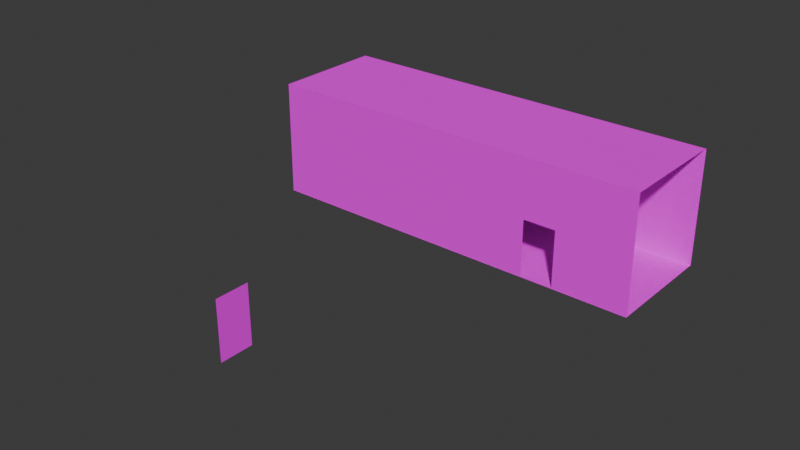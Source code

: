 # Source: Hostel_Hallway_model.blend  (saved by Blender 4.3.34; exported with 4.5.12 LTS)
import bpy
from mathutils import Matrix  # noqa: F401  (used for matrix-valued properties, if any)

bpy.ops.wm.read_factory_settings(use_empty=True)
scene = bpy.context.scene
scene.name = 'Scene'

# ---- collections
col_collection = bpy.data.collections.new('Collection'); scene.collection.children.link(col_collection)
col_boolean_cutters = bpy.data.collections.new('boolean_cutters'); scene.collection.children.link(col_boolean_cutters)
col_boolean_cutters.hide_render = True

# ---- images (referenced by path relative to the original .blend; pixels are not part of the script)
import os
ASSET_DIR = os.environ.get("B2B_ASSET_DIR", "")  # directory of the original .blend (textures are referenced by path, not embedded)
HERE = os.path.dirname(os.path.abspath(__file__))  # packed textures are extracted next to this script under _unpacked/

def load_image(name, relpath, width, height, colorspace="sRGB"):
    """Load a texture the original file referenced (path relative to the .blend, or extracted next to this script)."""
    p = next((c for c in (os.path.join(HERE, relpath), os.path.join(ASSET_DIR, relpath)) if relpath and os.path.exists(c)), "")
    if p:
        img = bpy.data.images.load(p, check_existing=True)
        img.name = name
    else:  # same state as the original file: an image datablock whose file is absent (Cycles renders it pink)
        img = bpy.data.images.new(name, width, height)
        img.source = "FILE"
        img.filepath = "//" + (relpath or name)
    img.colorspace_settings.name = colorspace
    return img
img_hi_png = load_image('hi.png', 'hi.png', 1024, 1024, 'sRGB')
img_door_texture_png = load_image('door_texture.png', 'door_texture.png', 1024, 1024, 'sRGB')
img_walllamp_png_001 = load_image('WallLamp.png.001', 'WallLamp.png', 1024, 1024, 'sRGB')
img_shutter_texture_png = load_image('shutter_texture.png', 'shutter_texture.png', 1024, 1024, 'sRGB')

# ---- materials (node trees are filled in below, after node groups)
mat_material_002 = bpy.data.materials.new('Material.002')
mat_material_003 = bpy.data.materials.new('Material.003')
mat_material_004 = bpy.data.materials.new('Material.004')
mat_material_004.roughness = 0.5
mat_material_005 = bpy.data.materials.new('Material.005')

# ---- material node trees
mat_material_002.use_nodes = True; mat_material_002.node_tree.nodes.clear()
_N = mat_material_002.node_tree.nodes; _L = mat_material_002.node_tree.links
n0 = _N.new('ShaderNodeBsdfPrincipled'); n0.name = 'Principled BSDF'; n0.location = (10, 300)
n0.inputs[2].default_value = 1.0
n0.inputs[3].default_value = 1.0
n0.inputs[13].default_value = 0.0
n1 = _N.new('ShaderNodeOutputMaterial'); n1.name = 'Material Output'; n1.location = (300, 300)
n2 = _N.new('ShaderNodeTexImage'); n2.name = 'Image Texture'; n2.location = (-280, 275)
n2.image = img_hi_png
n2.interpolation = 'Closest'
_L.new(n0.outputs[0], n1.inputs[0])
_L.new(n2.outputs[0], n0.inputs[0])
n1.is_active_output = True
mat_material_003.use_nodes = True; mat_material_003.node_tree.nodes.clear()
_N = mat_material_003.node_tree.nodes; _L = mat_material_003.node_tree.links
n0 = _N.new('ShaderNodeBsdfPrincipled'); n0.name = 'Principled BSDF'; n0.location = (10, 300)
n0.inputs[2].default_value = 1.0
n0.inputs[3].default_value = 1.0
n0.inputs[13].default_value = 0.287
n1 = _N.new('ShaderNodeOutputMaterial'); n1.name = 'Material Output'; n1.location = (300, 300)
n2 = _N.new('ShaderNodeTexImage'); n2.name = 'Image Texture'; n2.location = (-280, 275)
n2.image = img_door_texture_png
n2.interpolation = 'Closest'
_L.new(n0.outputs[0], n1.inputs[0])
_L.new(n2.outputs[0], n0.inputs[0])
n1.is_active_output = True
mat_material_004.use_nodes = True; mat_material_004.node_tree.nodes.clear()
_N = mat_material_004.node_tree.nodes; _L = mat_material_004.node_tree.links
n0 = _N.new('ShaderNodeBsdfPrincipled'); n0.name = 'Principled BSDF'; n0.location = (10, 300)
n0.inputs[2].default_value = 1.0
n0.inputs[3].default_value = 1.0
n0.inputs[27].default_value = (0.0, 0.0, 0.0, 1.0)
n0.inputs[28].default_value = 7.3
n1 = _N.new('ShaderNodeOutputMaterial'); n1.name = 'Material Output'; n1.location = (300, 300)
n2 = _N.new('ShaderNodeNormalMap'); n2.name = 'Normal Map'; n2.location = (-300, -300)
n2.label = 'Normal/Map'
n2.inputs[0].default_value = 0.0
n3 = _N.new('ShaderNodeTexImage'); n3.name = 'Image Texture'; n3.location = (-300, 600)
n3.image = img_walllamp_png_001
n3.interpolation = 'Closest'
_L.new(n0.outputs[0], n1.inputs[0])
_L.new(n2.outputs[0], n0.inputs[5])
_L.new(n3.outputs[0], n0.inputs[0])
n1.is_active_output = True
mat_material_005.use_nodes = True; mat_material_005.node_tree.nodes.clear()
_N = mat_material_005.node_tree.nodes; _L = mat_material_005.node_tree.links
n0 = _N.new('ShaderNodeBsdfPrincipled'); n0.name = 'Principled BSDF'; n0.location = (10, 300)
n1 = _N.new('ShaderNodeOutputMaterial'); n1.name = 'Material Output'; n1.location = (300, 300)
n2 = _N.new('ShaderNodeTexImage'); n2.name = 'Image Texture'; n2.location = (-280, 275)
n2.image = img_shutter_texture_png
n2.interpolation = 'Closest'
_L.new(n0.outputs[0], n1.inputs[0])
_L.new(n2.outputs[0], n0.inputs[0])
n1.is_active_output = True

# ---- world
world_world = bpy.data.worlds.new('World'); scene.world = world_world
world_world.use_nodes = True; world_world.node_tree.nodes.clear()
_N = world_world.node_tree.nodes; _L = world_world.node_tree.links
n0 = _N.new('ShaderNodeOutputWorld'); n0.name = 'World Output'; n0.location = (300, 300)
n1 = _N.new('ShaderNodeBackground'); n1.name = 'Background'; n1.location = (10, 300)
n1.inputs[0].default_value = (0.05088, 0.05088, 0.05088, 1.0)
_L.new(n1.outputs[0], n0.inputs[0])
n0.is_active_output = True
world_world.color = (0.05088, 0.05088, 0.05088)
world_world.sun_shadow_jitter_overblur = 0.0

# ---- meshes
me_cube_006 = bpy.data.meshes.new('Cube.006')
me_cube_006.from_pydata([(-3.055, -1.723, -5.355), (-3.055, -1.723, 5.355), (-3.055, 1.723, -5.355), (-3.055, 1.723, 5.355), (3.055, -1.723, -5.355), (3.055, -1.723, 5.355), (3.055, 1.723, -5.355), (3.055, 1.723, 5.355)], [], [(0, 1, 3, 2), (2, 3, 7, 6), (6, 7, 5, 4), (4, 5, 1, 0), (2, 6, 4, 0), (7, 3, 1, 5)])
_uv = me_cube_006.uv_layers.new(name='UVMap')
_uv.uv.foreach_set('vector', [1.742, 1.039, 1.992, 1.039, 1.992, 1.289, 1.742, 1.289, 1.742, 1.289, 1.992, 1.289, 1.992, 1.539, 1.742, 1.539, 1.742, 1.539, 1.992, 1.539, 1.992, 1.789, 1.742, 1.789, 1.742, 1.789, 1.992, 1.789, 1.992, 2.039, 1.742, 2.039, 1.492, 1.539, 1.742, 1.539, 1.742, 1.789, 1.492, 1.789, 1.992, 1.539, 2.242, 1.539, 2.242, 1.789, 1.992, 1.789])
me_cube_006.update()
me_plane_002 = bpy.data.meshes.new('Plane.002')
me_plane_002.from_pydata([(-36.99, -10.94, 0.0), (36.99, -10.94, 0.0), (-36.99, 10.94, 0.0), (36.99, 10.94, 0.0), (-13.52, -10.63, 0.0), (-13.52, 0.08518, -5.96e-08), (-19.63, 0.08518, -5.96e-08), (-19.63, -10.63, 0.0), (-37.11, -10.94, 21.87), (36.88, -10.94, 21.87), (-37.11, -10.94, -0.01863), (36.88, -10.94, -0.01863), (-36.99, -10.94, 21.85), (36.99, -10.94, 21.85), (-36.99, 10.94, 21.85), (36.99, 10.94, 21.85), (22.76, -10.79, 21.85), (22.76, -0.07954, 21.85), (16.65, -0.07954, 21.85), (16.65, -4.926, 21.85), (16.65, -10.79, 21.85), (-37.11, 10.94, 21.87), (36.88, 10.94, 21.87), (-37.11, 10.94, -0.01863), (36.88, 10.94, -0.01863)], [], [(0, 1, 3, 5, 4, 7), (7, 6, 5, 3, 2, 0), (8, 9, 11, 10), (12, 19, 20, 16, 13), (13, 16, 17, 18, 19, 12, 14, 15), (21, 23, 24, 22)])
_uv = me_plane_002.uv_layers.new(name='UVMap')
_uv.uv.foreach_set('vector', [0.1454, 0.411, 0.8292, 0.411, 0.8292, 0.6703, 0.3623, 0.5417, 0.3623, 0.4148, 0.3059, 0.4148, 0.3059, 0.4148, 0.3059, 0.5417, 0.3623, 0.5417, 0.8292, 0.6703, 0.1454, 0.6703, 0.1454, 0.411, 0.06103, 0.0501, 0.5522, 0.0501, 0.5522, 0.2819, 0.06103, 0.2819, 0.1474, 0.7185, 0.633, 0.7881, 0.633, 0.7187, 0.6883, 0.7202, 0.8171, 0.7185, 0.8171, 0.7185, 0.6883, 0.7202, 0.6883, 0.8442, 0.633, 0.8442, 0.633, 0.7881, 0.1474, 0.7185, 0.1474, 0.9719, 0.8171, 0.9719, 0.1445, 0.7153, 0.1445, 0.9759, 0.5996, 0.9759, 0.5996, 0.7153])
me_plane_002.materials.append(mat_material_002)
me_plane_002.use_paint_bone_selection = False
me_plane_002.use_paint_mask = True
me_plane_002.update()
me_cube_003 = bpy.data.meshes.new('Cube.003')
me_cube_003.from_pydata([(-3.055, -1.723, -5.355), (-3.055, -1.723, 5.355), (-3.055, 1.723, -5.355), (-3.055, 1.723, 5.355), (3.055, -1.723, -5.355), (3.055, -1.723, 5.355), (3.055, 1.723, -5.355), (3.055, 1.723, 5.355)], [], [(0, 1, 3, 2), (2, 3, 7, 6), (6, 7, 5, 4), (4, 5, 1, 0), (2, 6, 4, 0), (7, 3, 1, 5)])
_uv = me_cube_003.uv_layers.new(name='UVMap')
_uv.uv.foreach_set('vector', [1.752, 1.043, 2.002, 1.043, 2.002, 1.293, 1.752, 1.293, 1.752, 1.293, 2.002, 1.293, 2.002, 1.543, 1.752, 1.543, 1.752, 1.543, 2.002, 1.543, 2.002, 1.793, 1.752, 1.793, 1.752, 1.793, 2.002, 1.793, 2.002, 2.043, 1.752, 2.043, 1.502, 1.543, 1.752, 1.543, 1.752, 1.793, 1.502, 1.793, 2.002, 1.543, 2.252, 1.543, 2.252, 1.793, 2.002, 1.793])
me_cube_003.update()
me_plane = bpy.data.meshes.new('Plane')
me_plane.from_pydata([(-3.055, -5.355, 0.0), (3.055, -5.355, 0.0), (-3.055, 5.355, 0.0), (3.055, 5.355, 0.0)], [], [(0, 1, 3, 2)])
_uv = me_plane.uv_layers.new(name='UVMap')
_uv.uv.foreach_set('vector', [0.2439, 0.07382, 0.758, 0.07382, 0.758, 0.9184, 0.2439, 0.9184])
me_plane.materials.append(mat_material_003)
me_plane.update()
me_cube_002 = bpy.data.meshes.new('Cube.002')
me_cube_002.from_pydata([(0.9965, -0.1108, 0.9965), (0.9965, -0.1108, -0.9965), (0.9965, 0.1108, 0.9965), (0.9965, 0.1108, -0.9965), (-0.9965, -0.1108, 0.9965), (-0.9965, -0.1108, -0.9965), (-0.9965, 0.1108, 0.9965), (-0.9965, 0.1108, -0.9965), (0.7388, 0.1108, 1.393), (0.7388, -0.1108, 1.393), (0.7388, -0.1108, -1.393), (0.7388, 0.1108, -1.393), (-0.7388, 0.1108, 1.393), (-0.7388, 0.1108, -1.393), (-0.7388, -0.1108, 1.393), (-0.7388, -0.1108, -1.393), (0.2406, 0.1108, 1.634), (0.2406, -0.1108, 1.634), (0.2406, -0.1108, -1.634), (0.2406, 0.1108, -1.634), (-0.2406, 0.1108, 1.634), (-0.2406, 0.1108, -1.634), (-0.2406, -0.1108, 1.634), (-0.2406, -0.1108, -1.634), (0.9199, 0.1108, -0.9473), (0.9199, 0.1108, 0.9473), (-0.9199, 0.1108, 0.9473), (-0.9199, 0.1108, -0.9473), (-0.682, 0.1108, 1.324), (0.682, 0.1108, 1.324), (0.682, 0.1108, -1.324), (-0.682, 0.1108, -1.324), (-0.2221, 0.1108, 1.553), (0.2221, 0.1108, 1.553), (0.2221, 0.1108, -1.553), (-0.2221, 0.1108, -1.553), (0.9199, 0.3442, -0.9473), (0.9199, 0.3442, 0.9473), (-0.9199, 0.3442, 0.9473), (-0.9199, 0.3442, -0.9473), (-0.682, 0.3442, 1.324), (0.682, 0.3442, 1.324), (0.682, 0.3442, -1.324), (-0.682, 0.3442, -1.324), (-0.2221, 0.3442, 1.553), (0.2221, 0.3442, 1.553), (0.2221, 0.3442, -1.553), (-0.2221, 0.3442, -1.553), (0.6633, 0.6345, -0.6831), (0.6633, 0.6345, 0.6831), (-0.6633, 0.6345, 0.6831), (-0.6633, 0.6345, -0.6831), (-0.4917, 0.6345, 0.9546), (0.4917, 0.6345, 0.9546), (0.4917, 0.6345, -0.9546), (-0.4917, 0.6345, -0.9546), (-0.1601, 0.6345, 1.12), (0.1601, 0.6345, 1.12), (0.1601, 0.6345, -1.12), (-0.1601, 0.6345, -1.12), (0.2757, 0.7488, -0.2839), (0.2757, 0.7488, 0.2839), (-0.2757, 0.7488, 0.2839), (-0.2757, 0.7488, -0.2839), (-0.2044, 0.7488, 0.3968), (0.2044, 0.7488, 0.3968), (0.2044, 0.7488, -0.3968), (-0.2044, 0.7488, -0.3968), (-0.06656, 0.7488, 0.4654), (0.06656, 0.7488, 0.4654), (0.06656, 0.7488, -0.4654), (-0.06656, 0.7488, -0.4654), (-0.3065, 0.6942, 1.024), (-0.3065, 0.6942, -1.024), (-0.3065, -0.08253, 1.024), (-0.3065, -0.08253, -1.024), (-0.3753, 0.6942, 1.024), (-0.3753, 0.6942, -1.024), (-0.3753, -0.08253, 1.024), (-0.3753, -0.08253, -1.024), (-0.3065, 0.0975, 1.534), (-0.3065, 0.3768, 1.534), (-0.3065, 0.3768, -1.534), (-0.3065, 0.0975, -1.534), (-0.3753, 0.0975, 1.534), (-0.3753, 0.0975, -1.534), (-0.3753, 0.3768, 1.534), (-0.3753, 0.3768, -1.534), (-0.3065, 0.8183, 0.316), (-0.3065, 0.8183, -0.316), (-0.3753, 0.8183, -0.316), (-0.3753, 0.8183, 0.316), (0.3758, 0.6942, 1.024), (0.3758, 0.6942, -1.024), (0.3758, -0.08253, 1.024), (0.3758, -0.08253, -1.024), (0.307, 0.6942, 1.024), (0.307, 0.6942, -1.024), (0.307, -0.08253, 1.024), (0.307, -0.08253, -1.024), (0.3758, 0.0975, 1.534), (0.3758, 0.3768, 1.534), (0.3758, 0.3768, -1.534), (0.3758, 0.0975, -1.534), (0.307, 0.0975, 1.534), (0.307, 0.0975, -1.534), (0.307, 0.3768, 1.534), (0.307, 0.3768, -1.534), (0.3758, 0.8183, 0.316), (0.3758, 0.8183, -0.316), (0.307, 0.8183, -0.316), (0.307, 0.8183, 0.316), (-0.6472, 0.6942, -0.03735), (0.6478, 0.6942, -0.03735), (-0.6472, -0.08253, -0.03735), (0.6478, -0.08253, -0.03735), (-0.6472, 0.6942, -0.1062), (0.6478, 0.6942, -0.1062), (-0.6472, -0.08253, -0.1062), (0.6478, -0.08253, -0.1062), (-0.9691, 0.0975, -0.03735), (-0.9691, 0.3768, -0.03735), (0.9696, 0.3768, -0.03735), (0.9696, 0.0975, -0.03735), (-0.9691, 0.0975, -0.1062), (0.9696, 0.0975, -0.1062), (-0.9691, 0.3768, -0.1062), (0.9696, 0.3768, -0.1062), (-0.2726, 0.8161, -0.03735), (0.2732, 0.8161, -0.03735), (0.2732, 0.8161, -0.1062), (-0.2726, 0.8161, -0.1062), (-0.6472, 0.6942, -0.599), (0.6478, 0.6942, -0.599), (-0.6472, -0.08253, -0.599), (0.6478, -0.08253, -0.599), (-0.6472, 0.6942, -0.6678), (0.6478, 0.6942, -0.6678), (-0.6472, -0.08253, -0.6678), (0.6478, -0.08253, -0.6678), (-0.9691, 0.0975, -0.599), (-0.9691, 0.3768, -0.599), (0.9696, 0.3768, -0.599), (0.9696, 0.0975, -0.599), (-0.9691, 0.0975, -0.6678), (0.9696, 0.0975, -0.6678), (-0.9691, 0.3768, -0.6678), (0.9696, 0.3768, -0.6678), (-0.2726, 0.8161, -0.599), (0.2732, 0.8161, -0.599), (0.2732, 0.8161, -0.6678), (-0.2726, 0.8161, -0.6678), (-0.6472, 0.6942, 0.622), (0.6478, 0.6942, 0.622), (-0.6472, -0.08253, 0.622), (0.6478, -0.08253, 0.622), (-0.6472, 0.6942, 0.5532), (0.6478, 0.6942, 0.5532), (-0.6472, -0.08253, 0.5532), (0.6478, -0.08253, 0.5532), (-0.9691, 0.0975, 0.622), (-0.9691, 0.3768, 0.622), (0.9696, 0.3768, 0.622), (0.9696, 0.0975, 0.622), (-0.9691, 0.0975, 0.5532), (0.9696, 0.0975, 0.5532), (-0.9691, 0.3768, 0.5532), (0.9696, 0.3768, 0.5532), (-0.2726, 0.8161, 0.622), (0.2732, 0.8161, 0.622), (0.2732, 0.8161, 0.5532), (-0.2726, 0.8161, 0.5532), (-1.126, -0.01135, -0.8959), (-1.126, -0.01135, -0.7231), (-1.126, 0.1041, -0.8959), (-1.126, 0.1041, -0.7231), (-0.9533, -0.01135, -0.8959), (-0.9533, -0.01135, -0.7231), (-0.9533, 0.1041, -0.8959), (-0.9533, 0.1041, -0.7231), (-1.175, 0.1041, -0.8549), (-1.175, -0.01135, -0.8549), (-1.175, -0.01135, -0.764), (-1.175, 0.1041, -0.764), (-1.107, 0.1041, -0.7559), (-1.107, 0.1041, -0.863), (-1.07, 0.1041, -0.863), (-1.07, 0.1041, -0.7559), (-1.107, 0.1546, -0.7559), (-1.107, 0.1546, -0.863), (-1.07, 0.1546, -0.863), (-1.07, 0.1546, -0.7559), (-1.102, 0.1546, -0.6859), (-1.102, 0.1546, -0.933), (-1.075, 0.1546, -0.933), (-1.075, 0.1546, -0.6859), (-1.102, 0.2335, -0.6859), (-1.102, 0.2335, -0.933), (-1.075, 0.2335, -0.933), (-1.075, 0.2335, -0.6859), (-1.126, -0.01135, 0.7999), (-1.126, -0.01135, 0.9726), (-1.126, 0.1041, 0.7999), (-1.126, 0.1041, 0.9726), (-0.9533, -0.01135, 0.7999), (-0.9533, -0.01135, 0.9726), (-0.9533, 0.1041, 0.7999), (-0.9533, 0.1041, 0.9726), (-1.175, 0.1041, 0.8408), (-1.175, -0.01135, 0.8408), (-1.175, -0.01135, 0.9317), (-1.175, 0.1041, 0.9317), (-1.107, 0.1041, 0.9398), (-1.107, 0.1041, 0.8327), (-1.07, 0.1041, 0.8327), (-1.07, 0.1041, 0.9398), (-1.107, 0.1546, 0.9398), (-1.107, 0.1546, 0.8327), (-1.07, 0.1546, 0.8327), (-1.07, 0.1546, 0.9398), (-1.102, 0.1546, 1.01), (-1.102, 0.1546, 0.7627), (-1.075, 0.1546, 0.7627), (-1.075, 0.1546, 1.01), (-1.102, 0.2335, 1.01), (-1.102, 0.2335, 0.7627), (-1.075, 0.2335, 0.7627), (-1.075, 0.2335, 1.01), (1.131, -0.01135, -0.7231), (1.131, -0.01135, -0.8959), (1.131, 0.1041, -0.7231), (1.131, 0.1041, -0.8959), (0.9584, -0.01135, -0.7231), (0.9584, -0.01135, -0.8959), (0.9584, 0.1041, -0.7231), (0.9584, 0.1041, -0.8959), (1.18, 0.1041, -0.764), (1.18, -0.01135, -0.764), (1.18, -0.01135, -0.8549), (1.18, 0.1041, -0.8549), (1.113, 0.1041, -0.863), (1.113, 0.1041, -0.7559), (1.075, 0.1041, -0.7559), (1.075, 0.1041, -0.863), (1.113, 0.1546, -0.863), (1.113, 0.1546, -0.7559), (1.075, 0.1546, -0.7559), (1.075, 0.1546, -0.863), (1.107, 0.1546, -0.933), (1.107, 0.1546, -0.6859), (1.08, 0.1546, -0.6859), (1.08, 0.1546, -0.933), (1.107, 0.2335, -0.933), (1.107, 0.2335, -0.6859), (1.08, 0.2335, -0.6859), (1.08, 0.2335, -0.933), (1.131, -0.01135, 0.9726), (1.131, -0.01135, 0.7999), (1.131, 0.1041, 0.9726), (1.131, 0.1041, 0.7999), (0.9584, -0.01135, 0.9726), (0.9584, -0.01135, 0.7999), (0.9584, 0.1041, 0.9726), (0.9584, 0.1041, 0.7999), (1.18, 0.1041, 0.9317), (1.18, -0.01135, 0.9317), (1.18, -0.01135, 0.8408), (1.18, 0.1041, 0.8408), (1.113, 0.1041, 0.8327), (1.113, 0.1041, 0.9398), (1.075, 0.1041, 0.9398), (1.075, 0.1041, 0.8327), (1.113, 0.1546, 0.8327), (1.113, 0.1546, 0.9398), (1.075, 0.1546, 0.9398), (1.075, 0.1546, 0.8327), (1.107, 0.1546, 0.7627), (1.107, 0.1546, 1.01), (1.08, 0.1546, 1.01), (1.08, 0.1546, 0.7627), (1.107, 0.2335, 0.7627), (1.107, 0.2335, 1.01), (1.08, 0.2335, 1.01), (1.08, 0.2335, 0.7627)], [], [(0, 2, 3, 1), (7, 27, 26, 6), (6, 4, 5, 7), (4, 0, 1, 5), (1, 10, 15, 5), (3, 11, 10, 1), (10, 18, 23, 15), (9, 17, 16, 8), (0, 9, 8, 2), (6, 12, 14, 4), (21, 35, 31, 13), (4, 14, 9, 0), (5, 15, 13, 7), (6, 26, 28, 12), (16, 17, 22, 20), (21, 23, 18, 19), (15, 23, 21, 13), (12, 28, 32, 20), (11, 19, 18, 10), (14, 22, 17, 9), (12, 20, 22, 14), (16, 33, 29, 8), (35, 47, 43, 31), (24, 36, 42, 30), (31, 43, 39, 27), (33, 45, 41, 29), (28, 40, 44, 32), (8, 29, 25, 2), (20, 32, 33, 16), (2, 25, 24, 3), (13, 31, 27, 7), (11, 30, 34, 19), (19, 34, 35, 21), (3, 24, 30, 11), (36, 48, 54, 42), (43, 55, 51, 39), (45, 57, 53, 41), (40, 52, 56, 44), (38, 50, 52, 40), (27, 39, 38, 26), (32, 44, 45, 33), (25, 37, 36, 24), (29, 41, 37, 25), (30, 42, 46, 34), (34, 46, 47, 35), (26, 38, 40, 28), (51, 63, 62, 50), (59, 71, 67, 55), (48, 60, 66, 54), (55, 67, 63, 51), (57, 69, 65, 53), (47, 59, 55, 43), (39, 51, 50, 38), (44, 56, 57, 45), (37, 49, 48, 36), (41, 53, 49, 37), (42, 54, 58, 46), (46, 58, 59, 47), (61, 62, 63, 60), (63, 67, 66, 60), (61, 65, 64, 62), (67, 71, 70, 66), (65, 69, 68, 64), (56, 68, 69, 57), (49, 61, 60, 48), (53, 65, 61, 49), (54, 66, 70, 58), (58, 70, 71, 59), (50, 62, 64, 52), (52, 64, 68, 56), (72, 73, 75, 74), (74, 75, 79, 78), (78, 79, 77, 76), (72, 76, 91, 88), (72, 74, 80, 81), (73, 77, 87, 82), (80, 84, 86, 81), (85, 83, 82, 87), (78, 76, 86, 84), (79, 75, 83, 85), (76, 72, 81, 86), (77, 79, 85, 87), (74, 78, 84, 80), (75, 73, 82, 83), (91, 90, 89, 88), (77, 73, 89, 90), (76, 77, 90, 91), (73, 72, 88, 89), (92, 93, 95, 94), (94, 95, 99, 98), (98, 99, 97, 96), (96, 97, 110, 111), (92, 94, 100, 101), (93, 97, 107, 102), (100, 104, 106, 101), (105, 103, 102, 107), (98, 96, 106, 104), (99, 95, 103, 105), (96, 92, 101, 106), (97, 99, 105, 107), (94, 98, 104, 100), (95, 93, 102, 103), (111, 110, 109, 108), (93, 92, 108, 109), (92, 96, 111, 108), (97, 93, 109, 110), (112, 113, 115, 114), (114, 115, 119, 118), (118, 119, 117, 116), (117, 113, 129, 130), (112, 114, 120, 121), (113, 117, 127, 122), (120, 124, 126, 121), (125, 123, 122, 127), (118, 116, 126, 124), (119, 115, 123, 125), (116, 112, 121, 126), (117, 119, 125, 127), (114, 118, 124, 120), (115, 113, 122, 123), (131, 130, 129, 128), (116, 117, 130, 131), (113, 112, 128, 129), (112, 116, 131, 128), (132, 133, 135, 134), (134, 135, 139, 138), (138, 139, 137, 136), (133, 132, 148, 149), (132, 134, 140, 141), (133, 137, 147, 142), (140, 144, 146, 141), (145, 143, 142, 147), (138, 136, 146, 144), (139, 135, 143, 145), (136, 132, 141, 146), (137, 139, 145, 147), (134, 138, 144, 140), (135, 133, 142, 143), (151, 150, 149, 148), (132, 136, 151, 148), (137, 133, 149, 150), (136, 137, 150, 151), (152, 153, 155, 154), (154, 155, 159, 158), (158, 159, 157, 156), (152, 156, 171, 168), (152, 154, 160, 161), (153, 157, 167, 162), (160, 164, 166, 161), (165, 163, 162, 167), (158, 156, 166, 164), (159, 155, 163, 165), (156, 152, 161, 166), (157, 159, 165, 167), (154, 158, 164, 160), (155, 153, 162, 163), (171, 170, 169, 168), (157, 153, 169, 170), (156, 157, 170, 171), (153, 152, 168, 169), (173, 182, 183, 175), (178, 186, 185, 174), (178, 176, 177, 179), (176, 172, 173, 177), (174, 172, 176, 178), (179, 177, 173, 175), (181, 180, 183, 182), (174, 180, 181, 172), (175, 183, 180, 174), (172, 181, 182, 173), (184, 188, 191, 187), (175, 184, 187, 179), (174, 185, 184, 175), (179, 187, 186, 178), (191, 195, 194, 190), (185, 189, 188, 184), (187, 191, 190, 186), (186, 190, 189, 185), (194, 198, 197, 193), (190, 194, 193, 189), (188, 192, 195, 191), (189, 193, 192, 188), (197, 198, 199, 196), (192, 196, 199, 195), (193, 197, 196, 192), (195, 199, 198, 194), (201, 210, 211, 203), (206, 214, 213, 202), (206, 204, 205, 207), (204, 200, 201, 205), (202, 200, 204, 206), (207, 205, 201, 203), (209, 208, 211, 210), (202, 208, 209, 200), (203, 211, 208, 202), (200, 209, 210, 201), (212, 216, 219, 215), (203, 212, 215, 207), (202, 213, 212, 203), (207, 215, 214, 206), (219, 223, 222, 218), (213, 217, 216, 212), (215, 219, 218, 214), (214, 218, 217, 213), (222, 226, 225, 221), (218, 222, 221, 217), (216, 220, 223, 219), (217, 221, 220, 216), (225, 226, 227, 224), (220, 224, 227, 223), (221, 225, 224, 220), (223, 227, 226, 222), (229, 238, 239, 231), (234, 242, 241, 230), (234, 232, 233, 235), (232, 228, 229, 233), (230, 228, 232, 234), (235, 233, 229, 231), (237, 236, 239, 238), (230, 236, 237, 228), (231, 239, 236, 230), (228, 237, 238, 229), (240, 244, 247, 243), (231, 240, 243, 235), (230, 241, 240, 231), (235, 243, 242, 234), (247, 251, 250, 246), (241, 245, 244, 240), (243, 247, 246, 242), (242, 246, 245, 241), (250, 254, 253, 249), (246, 250, 249, 245), (244, 248, 251, 247), (245, 249, 248, 244), (253, 254, 255, 252), (248, 252, 255, 251), (249, 253, 252, 248), (251, 255, 254, 250), (257, 266, 267, 259), (262, 270, 269, 258), (262, 260, 261, 263), (260, 256, 257, 261), (258, 256, 260, 262), (263, 261, 257, 259), (265, 264, 267, 266), (258, 264, 265, 256), (259, 267, 264, 258), (256, 265, 266, 257), (268, 272, 275, 271), (259, 268, 271, 263), (258, 269, 268, 259), (263, 271, 270, 262), (275, 279, 278, 274), (269, 273, 272, 268), (271, 275, 274, 270), (270, 274, 273, 269), (278, 282, 281, 277), (274, 278, 277, 273), (272, 276, 279, 275), (273, 277, 276, 272), (281, 282, 283, 280), (276, 280, 283, 279), (277, 281, 280, 276), (279, 283, 282, 278)])
me_cube_002.polygons.foreach_set('use_smooth', [True] * 264)
_uv = me_cube_002.uv_layers.new(name='UVMap')
_uv.uv.foreach_set('vector', [0.8587, 0.2654, 0.8168, 0.2654, 0.8168, 0.7925, 0.8587, 0.7925, 0.9777, 0.7925, 0.9632, 0.7795, 0.9632, 0.2784, 0.9777, 0.2654, 0.8168, 0.2654, 0.8587, 0.2654, 0.8587, 0.7925, 0.8168, 0.7925, 0.9777, 0.2654, 0.6006, 0.2654, 0.6006, 0.7925, 0.9777, 0.7925, 0.6006, 0.7925, 0.6493, 0.8973, 0.9289, 0.8973, 0.9777, 0.7925, 0.8168, 0.7925, 0.8168, 0.8973, 0.8587, 0.8973, 0.8587, 0.7925, 0.6493, 0.8973, 0.7436, 0.961, 0.8346, 0.961, 0.9289, 0.8973, 0.6493, 0.6247, 0.7436, 0.6247, 0.7436, 0.5661, 0.6493, 0.5661, 0.8587, 0.2654, 0.8587, 0.1606, 0.8168, 0.1606, 0.8168, 0.2654, 0.8168, 0.2654, 0.8168, 0.1606, 0.8587, 0.1606, 0.8587, 0.2654, 0.8346, 0.961, 0.8311, 0.9397, 0.9181, 0.8791, 0.9289, 0.8973, 0.9777, 0.2654, 0.9289, 0.1606, 0.6493, 0.1606, 0.6006, 0.2654, 0.8587, 0.7925, 0.8587, 0.8973, 0.8168, 0.8973, 0.8168, 0.7925, 0.9777, 0.2654, 0.9632, 0.2784, 0.9181, 0.1788, 0.9289, 0.1606, 0.7436, 0.5661, 0.7436, 0.6247, 0.8346, 0.6247, 0.8346, 0.5661, 0.8346, 0.5661, 0.8346, 0.6247, 0.7436, 0.6247, 0.7436, 0.5661, 0.9289, 0.6247, 0.8346, 0.6247, 0.8346, 0.5661, 0.9289, 0.5661, 0.9289, 0.1606, 0.9181, 0.1788, 0.8311, 0.1182, 0.8346, 0.09685, 0.6493, 0.5661, 0.7436, 0.5661, 0.7436, 0.6247, 0.6493, 0.6247, 0.9289, 0.1606, 0.8346, 0.09685, 0.7436, 0.09685, 0.6493, 0.1606, 0.9289, 0.5661, 0.8346, 0.5661, 0.8346, 0.6247, 0.9289, 0.6247, 0.7436, 0.09685, 0.7471, 0.1182, 0.6601, 0.1788, 0.6493, 0.1606, 0.2536, 0.6135, 0.2536, 0.6135, 0.3076, 0.5759, 0.3076, 0.5759, 0.1197, 0.5142, 0.1197, 0.5142, 0.1476, 0.5759, 0.1476, 0.5759, 0.3076, 0.5759, 0.3076, 0.5759, 0.3355, 0.5142, 0.3355, 0.5142, 0.2015, 0.131, 0.2015, 0.131, 0.1476, 0.1686, 0.1476, 0.1686, 0.3076, 0.1686, 0.3076, 0.1686, 0.2536, 0.131, 0.2536, 0.131, 0.6493, 0.1606, 0.6601, 0.1788, 0.6151, 0.2784, 0.6006, 0.2654, 0.8346, 0.09685, 0.8311, 0.1182, 0.7471, 0.1182, 0.7436, 0.09685, 0.6006, 0.2654, 0.6151, 0.2784, 0.6151, 0.7795, 0.6006, 0.7925, 0.9289, 0.8973, 0.9181, 0.8791, 0.9632, 0.7795, 0.9777, 0.7925, 0.6493, 0.8973, 0.6601, 0.8791, 0.7471, 0.9397, 0.7436, 0.961, 0.7436, 0.961, 0.7471, 0.9397, 0.8311, 0.9397, 0.8346, 0.961, 0.6006, 0.7925, 0.6151, 0.7795, 0.6601, 0.8791, 0.6493, 0.8973, 0.1197, 0.5142, 0.1498, 0.4709, 0.1699, 0.5154, 0.1476, 0.5759, 0.3076, 0.5759, 0.2853, 0.5154, 0.3054, 0.4709, 0.3355, 0.5142, 0.2015, 0.131, 0.2088, 0.2021, 0.1699, 0.2291, 0.1476, 0.1686, 0.3076, 0.1686, 0.2853, 0.2291, 0.2464, 0.2021, 0.2536, 0.131, 0.3355, 0.2303, 0.3054, 0.2737, 0.2853, 0.2291, 0.3076, 0.1686, 0.3355, 0.5142, 0.3355, 0.5142, 0.3355, 0.2303, 0.3355, 0.2303, 0.2536, 0.131, 0.2536, 0.131, 0.2015, 0.131, 0.2015, 0.131, 0.1197, 0.2303, 0.1197, 0.2303, 0.1197, 0.5142, 0.1197, 0.5142, 0.1476, 0.1686, 0.1476, 0.1686, 0.1197, 0.2303, 0.1197, 0.2303, 0.1476, 0.5759, 0.1476, 0.5759, 0.2015, 0.6135, 0.2015, 0.6135, 0.2015, 0.6135, 0.2015, 0.6135, 0.2536, 0.6135, 0.2536, 0.6135, 0.3355, 0.2303, 0.3355, 0.2303, 0.3076, 0.1686, 0.3076, 0.1686, 0.3054, 0.4709, 0.2599, 0.4054, 0.2599, 0.3391, 0.3054, 0.2737, 0.2464, 0.5425, 0.2354, 0.4352, 0.2516, 0.4239, 0.2853, 0.5154, 0.1498, 0.4709, 0.1953, 0.4054, 0.2036, 0.4239, 0.1699, 0.5154, 0.2853, 0.5154, 0.2516, 0.4239, 0.2599, 0.4054, 0.3054, 0.4709, 0.2088, 0.2021, 0.2198, 0.3093, 0.2036, 0.3206, 0.1699, 0.2291, 0.2536, 0.6135, 0.2464, 0.5425, 0.2853, 0.5154, 0.3076, 0.5759, 0.3355, 0.5142, 0.3054, 0.4709, 0.3054, 0.2737, 0.3355, 0.2303, 0.2536, 0.131, 0.2464, 0.2021, 0.2088, 0.2021, 0.2015, 0.131, 0.1197, 0.2303, 0.1498, 0.2737, 0.1498, 0.4709, 0.1197, 0.5142, 0.1476, 0.1686, 0.1699, 0.2291, 0.1498, 0.2737, 0.1197, 0.2303, 0.1476, 0.5759, 0.1699, 0.5154, 0.2088, 0.5425, 0.2015, 0.6135, 0.2015, 0.6135, 0.2088, 0.5425, 0.2464, 0.5425, 0.2536, 0.6135, 0.1953, 0.3391, 0.2599, 0.3391, 0.2599, 0.4054, 0.1953, 0.4054, 0.2599, 0.4054, 0.2516, 0.4239, 0.2036, 0.4239, 0.1953, 0.4054, 0.1953, 0.3391, 0.2036, 0.3206, 0.2516, 0.3206, 0.2599, 0.3391, 0.2516, 0.4239, 0.2354, 0.4352, 0.2198, 0.4352, 0.2036, 0.4239, 0.2036, 0.3206, 0.2198, 0.3093, 0.2354, 0.3093, 0.2516, 0.3206, 0.2464, 0.2021, 0.2354, 0.3093, 0.2198, 0.3093, 0.2088, 0.2021, 0.1498, 0.2737, 0.1953, 0.3391, 0.1953, 0.4054, 0.1498, 0.4709, 0.1699, 0.2291, 0.2036, 0.3206, 0.1953, 0.3391, 0.1498, 0.2737, 0.1699, 0.5154, 0.2036, 0.4239, 0.2198, 0.4352, 0.2088, 0.5425, 0.2088, 0.5425, 0.2198, 0.4352, 0.2354, 0.4352, 0.2464, 0.5425, 0.3054, 0.2737, 0.2599, 0.3391, 0.2516, 0.3206, 0.2853, 0.2291, 0.2853, 0.2291, 0.2516, 0.3206, 0.2354, 0.3093, 0.2464, 0.2021, 0.7064, 0.258, 0.7064, 0.7999, 0.8534, 0.7999, 0.8534, 0.258, 0.8471, 0.258, 0.8471, 0.7999, 0.8601, 0.7999, 0.8601, 0.258, 0.8534, 0.258, 0.8534, 0.7999, 0.7064, 0.7999, 0.7064, 0.258, 0.8471, 0.258, 0.8601, 0.258, 0.8601, 0.4454, 0.8471, 0.4454, 0.7064, 0.258, 0.8534, 0.258, 0.8193, 0.1233, 0.7665, 0.1233, 0.8471, 0.7999, 0.8601, 0.7999, 0.8601, 0.9346, 0.8471, 0.9346, 0.8471, 0.5696, 0.8601, 0.5696, 0.8601, 0.4957, 0.8471, 0.4957, 0.8601, 0.5696, 0.8471, 0.5696, 0.8471, 0.4957, 0.8601, 0.4957, 0.8534, 0.258, 0.7064, 0.258, 0.7665, 0.1233, 0.8193, 0.1233, 0.8601, 0.7999, 0.8471, 0.7999, 0.8471, 0.9346, 0.8601, 0.9346, 0.8601, 0.258, 0.8471, 0.258, 0.8471, 0.1233, 0.8601, 0.1233, 0.7064, 0.7999, 0.8534, 0.7999, 0.8193, 0.9346, 0.7665, 0.9346, 0.8471, 0.258, 0.8601, 0.258, 0.8601, 0.1233, 0.8471, 0.1233, 0.8534, 0.7999, 0.7064, 0.7999, 0.7665, 0.9346, 0.8193, 0.9346, 0.8601, 0.4454, 0.8601, 0.6125, 0.8471, 0.6125, 0.8471, 0.4454, 0.8601, 0.7999, 0.8471, 0.7999, 0.8471, 0.6125, 0.8601, 0.6125, 0.7064, 0.258, 0.7064, 0.7999, 0.6829, 0.6125, 0.6829, 0.4454, 0.7064, 0.7999, 0.7064, 0.258, 0.6829, 0.4454, 0.6829, 0.6125, 0.7064, 0.258, 0.7064, 0.7999, 0.8534, 0.7999, 0.8534, 0.258, 0.718, 0.258, 0.718, 0.7999, 0.731, 0.7999, 0.731, 0.258, 0.8534, 0.258, 0.8534, 0.7999, 0.7064, 0.7999, 0.7064, 0.258, 0.7064, 0.258, 0.7064, 0.7999, 0.6829, 0.6125, 0.6829, 0.4454, 0.7064, 0.258, 0.8534, 0.258, 0.8193, 0.1233, 0.7665, 0.1233, 0.718, 0.7999, 0.731, 0.7999, 0.731, 0.9346, 0.718, 0.9346, 0.718, 0.5696, 0.731, 0.5696, 0.731, 0.4957, 0.718, 0.4957, 0.731, 0.5696, 0.718, 0.5696, 0.718, 0.4957, 0.731, 0.4957, 0.8534, 0.258, 0.7064, 0.258, 0.7665, 0.1233, 0.8193, 0.1233, 0.731, 0.7999, 0.718, 0.7999, 0.718, 0.9346, 0.731, 0.9346, 0.731, 0.258, 0.718, 0.258, 0.718, 0.1233, 0.731, 0.1233, 0.7064, 0.7999, 0.8534, 0.7999, 0.8193, 0.9346, 0.7665, 0.9346, 0.718, 0.258, 0.731, 0.258, 0.731, 0.1233, 0.718, 0.1233, 0.8534, 0.7999, 0.7064, 0.7999, 0.7665, 0.9346, 0.8193, 0.9346, 0.731, 0.4454, 0.731, 0.6125, 0.718, 0.6125, 0.718, 0.4454, 0.7064, 0.7999, 0.7064, 0.258, 0.6829, 0.4454, 0.6829, 0.6125, 0.718, 0.258, 0.731, 0.258, 0.731, 0.4454, 0.718, 0.4454, 0.731, 0.7999, 0.718, 0.7999, 0.718, 0.6125, 0.731, 0.6125, 0.9116, 0.4118, 0.6665, 0.4118, 0.6665, 0.6172, 0.9116, 0.6172, 0.9116, 0.5388, 0.6665, 0.5388, 0.6665, 0.557, 0.9116, 0.557, 0.9116, 0.6172, 0.6665, 0.6172, 0.6665, 0.4118, 0.9116, 0.4118, 0.6665, 0.557, 0.6665, 0.5388, 0.7374, 0.5388, 0.7374, 0.557, 0.9116, 0.4118, 0.9116, 0.6172, 0.9725, 0.5696, 0.9725, 0.4957, 0.6665, 0.5388, 0.6665, 0.557, 0.6056, 0.557, 0.6056, 0.5388, 0.8193, 0.5388, 0.8193, 0.557, 0.7665, 0.557, 0.7665, 0.5388, 0.8193, 0.557, 0.8193, 0.5388, 0.7665, 0.5388, 0.7665, 0.557, 0.9116, 0.6172, 0.9116, 0.4118, 0.9725, 0.4957, 0.9725, 0.5696, 0.6665, 0.557, 0.6665, 0.5388, 0.6056, 0.5388, 0.6056, 0.557, 0.9116, 0.557, 0.9116, 0.5388, 0.9725, 0.5388, 0.9725, 0.557, 0.6665, 0.4118, 0.6665, 0.6172, 0.6056, 0.5696, 0.6056, 0.4957, 0.9116, 0.5388, 0.9116, 0.557, 0.9725, 0.557, 0.9725, 0.5388, 0.6665, 0.6172, 0.6665, 0.4118, 0.6056, 0.4957, 0.6056, 0.5696, 0.8407, 0.557, 0.7374, 0.557, 0.7374, 0.5388, 0.8407, 0.5388, 0.9116, 0.4118, 0.6665, 0.4118, 0.7374, 0.3795, 0.8407, 0.3795, 0.6665, 0.4118, 0.9116, 0.4118, 0.8407, 0.3795, 0.7374, 0.3795, 0.9116, 0.5388, 0.9116, 0.557, 0.8407, 0.557, 0.8407, 0.5388, 0.9116, 0.4118, 0.6665, 0.4118, 0.6665, 0.6172, 0.9116, 0.6172, 0.9116, 0.6873, 0.6665, 0.6873, 0.6665, 0.7056, 0.9116, 0.7056, 0.9116, 0.6172, 0.6665, 0.6172, 0.6665, 0.4118, 0.9116, 0.4118, 0.6665, 0.4118, 0.9116, 0.4118, 0.8407, 0.3795, 0.7374, 0.3795, 0.9116, 0.4118, 0.9116, 0.6172, 0.9725, 0.5696, 0.9725, 0.4957, 0.6665, 0.6873, 0.6665, 0.7056, 0.6056, 0.7056, 0.6056, 0.6873, 0.8193, 0.6873, 0.8193, 0.7056, 0.7665, 0.7056, 0.7665, 0.6873, 0.8193, 0.7056, 0.8193, 0.6873, 0.7665, 0.6873, 0.7665, 0.7056, 0.9116, 0.6172, 0.9116, 0.4118, 0.9725, 0.4957, 0.9725, 0.5696, 0.6665, 0.7056, 0.6665, 0.6873, 0.6056, 0.6873, 0.6056, 0.7056, 0.9116, 0.7056, 0.9116, 0.6873, 0.9725, 0.6873, 0.9725, 0.7056, 0.6665, 0.4118, 0.6665, 0.6172, 0.6056, 0.5696, 0.6056, 0.4957, 0.9116, 0.6873, 0.9116, 0.7056, 0.9725, 0.7056, 0.9725, 0.6873, 0.6665, 0.6172, 0.6665, 0.4118, 0.6056, 0.4957, 0.6056, 0.5696, 0.8407, 0.7056, 0.7374, 0.7056, 0.7374, 0.6873, 0.8407, 0.6873, 0.9116, 0.6873, 0.9116, 0.7056, 0.8407, 0.7056, 0.8407, 0.6873, 0.6665, 0.7056, 0.6665, 0.6873, 0.7374, 0.6873, 0.7374, 0.7056, 0.9116, 0.4118, 0.6665, 0.4118, 0.7374, 0.3795, 0.8407, 0.3795, 0.9116, 0.4118, 0.6665, 0.4118, 0.6665, 0.6172, 0.9116, 0.6172, 0.9116, 0.3644, 0.6665, 0.3644, 0.6665, 0.3826, 0.9116, 0.3826, 0.9116, 0.6172, 0.6665, 0.6172, 0.6665, 0.4118, 0.9116, 0.4118, 0.9116, 0.3644, 0.9116, 0.3826, 0.8407, 0.3826, 0.8407, 0.3644, 0.9116, 0.4118, 0.9116, 0.6172, 0.9725, 0.5696, 0.9725, 0.4957, 0.6665, 0.3644, 0.6665, 0.3826, 0.6056, 0.3826, 0.6056, 0.3644, 0.8193, 0.3644, 0.8193, 0.3826, 0.7665, 0.3826, 0.7665, 0.3644, 0.8193, 0.3826, 0.8193, 0.3644, 0.7665, 0.3644, 0.7665, 0.3826, 0.9116, 0.6172, 0.9116, 0.4118, 0.9725, 0.4957, 0.9725, 0.5696, 0.6665, 0.3826, 0.6665, 0.3644, 0.6056, 0.3644, 0.6056, 0.3826, 0.9116, 0.3826, 0.9116, 0.3644, 0.9725, 0.3644, 0.9725, 0.3826, 0.6665, 0.4118, 0.6665, 0.6172, 0.6056, 0.5696, 0.6056, 0.4957, 0.9116, 0.3644, 0.9116, 0.3826, 0.9725, 0.3826, 0.9725, 0.3644, 0.6665, 0.6172, 0.6665, 0.4118, 0.6056, 0.4957, 0.6056, 0.5696, 0.8407, 0.3826, 0.7374, 0.3826, 0.7374, 0.3644, 0.8407, 0.3644, 0.6665, 0.3826, 0.6665, 0.3644, 0.7374, 0.3644, 0.7374, 0.3826, 0.9116, 0.4118, 0.6665, 0.4118, 0.7374, 0.3795, 0.8407, 0.3795, 0.6665, 0.4118, 0.9116, 0.4118, 0.8407, 0.3795, 0.7374, 0.3795, 1.002, 0.5984, 1.011, 0.5984, 1.011, 0.5678, 1.002, 0.5678, 0.9695, 0.7659, 0.9915, 0.7572, 0.9987, 0.7572, 1.002, 0.7659, 0.8181, 0.7659, 0.8399, 0.7659, 0.8399, 0.7202, 0.8181, 0.7202, 0.9695, 0.7659, 1.002, 0.7659, 1.002, 0.7202, 0.9695, 0.7202, 1.002, 0.5678, 1.002, 0.5984, 0.9695, 0.5984, 0.9695, 0.5678, 0.9695, 0.5678, 0.9695, 0.5984, 1.002, 0.5984, 1.002, 0.5678, 0.8399, 0.7551, 0.8181, 0.7551, 0.8181, 0.731, 0.8399, 0.731, 1.002, 0.5678, 1.011, 0.5678, 1.011, 0.5984, 1.002, 0.5984, 1.002, 0.7202, 1.011, 0.731, 1.011, 0.7551, 1.002, 0.7659, 1.002, 0.7659, 1.011, 0.7551, 1.011, 0.731, 1.002, 0.7202, 0.9987, 0.5678, 0.9987, 0.5545, 0.9915, 0.5545, 0.9915, 0.5678, 1.002, 0.7202, 0.9987, 0.7289, 0.9915, 0.7289, 0.9695, 0.7202, 1.002, 0.7659, 0.9987, 0.7572, 0.9987, 0.7289, 1.002, 0.7202, 0.9695, 0.7202, 0.9915, 0.7289, 0.9915, 0.7572, 0.9695, 0.7659, 0.9915, 0.7289, 0.9925, 0.7104, 0.9925, 0.7757, 0.9915, 0.7572, 0.8181, 0.7572, 0.8085, 0.7572, 0.8085, 0.7289, 0.8181, 0.7289, 0.8181, 0.7289, 0.8085, 0.7289, 0.8085, 0.7572, 0.8181, 0.7572, 0.9915, 0.5678, 0.9915, 0.5545, 0.9987, 0.5545, 0.9987, 0.5678, 0.9925, 0.5545, 0.9925, 0.5336, 0.9976, 0.5336, 0.9976, 0.5545, 0.9915, 0.7572, 0.9925, 0.7757, 0.9976, 0.7757, 0.9987, 0.7572, 0.9987, 0.7289, 0.9976, 0.7104, 0.9925, 0.7104, 0.9915, 0.7289, 0.9987, 0.7572, 0.9976, 0.7757, 0.9976, 0.7104, 0.9987, 0.7289, 0.9976, 0.7757, 0.9925, 0.7757, 0.9925, 0.7104, 0.9976, 0.7104, 0.9976, 0.5545, 0.9976, 0.5336, 0.9925, 0.5336, 0.9925, 0.5545, 0.8085, 0.7757, 0.7936, 0.7757, 0.7936, 0.7104, 0.8085, 0.7104, 0.8085, 0.7104, 0.7936, 0.7104, 0.7936, 0.7757, 0.8085, 0.7757, 1.002, 0.5984, 1.011, 0.5984, 1.011, 0.5678, 1.002, 0.5678, 0.9695, 0.3174, 0.9915, 0.3087, 0.9987, 0.3087, 1.002, 0.3174, 0.8181, 0.3174, 0.8399, 0.3174, 0.8399, 0.2717, 0.8181, 0.2717, 0.9695, 0.3174, 1.002, 0.3174, 1.002, 0.2717, 0.9695, 0.2717, 1.002, 0.5678, 1.002, 0.5984, 0.9695, 0.5984, 0.9695, 0.5678, 0.9695, 0.5678, 0.9695, 0.5984, 1.002, 0.5984, 1.002, 0.5678, 0.8399, 0.3066, 0.8181, 0.3066, 0.8181, 0.2825, 0.8399, 0.2825, 1.002, 0.5678, 1.011, 0.5678, 1.011, 0.5984, 1.002, 0.5984, 1.002, 0.2717, 1.011, 0.2825, 1.011, 0.3066, 1.002, 0.3174, 1.002, 0.3174, 1.011, 0.3066, 1.011, 0.2825, 1.002, 0.2717, 0.9987, 0.5678, 0.9987, 0.5545, 0.9915, 0.5545, 0.9915, 0.5678, 1.002, 0.2717, 0.9987, 0.2804, 0.9915, 0.2804, 0.9695, 0.2717, 1.002, 0.3174, 0.9987, 0.3087, 0.9987, 0.2804, 1.002, 0.2717, 0.9695, 0.2717, 0.9915, 0.2804, 0.9915, 0.3087, 0.9695, 0.3174, 0.9915, 0.2804, 0.9925, 0.2619, 0.9925, 0.3272, 0.9915, 0.3087, 0.8181, 0.3087, 0.8085, 0.3087, 0.8085, 0.2804, 0.8181, 0.2804, 0.8181, 0.2804, 0.8085, 0.2804, 0.8085, 0.3087, 0.8181, 0.3087, 0.9915, 0.5678, 0.9915, 0.5545, 0.9987, 0.5545, 0.9987, 0.5678, 0.9925, 0.5545, 0.9925, 0.5336, 0.9976, 0.5336, 0.9976, 0.5545, 0.9915, 0.3087, 0.9925, 0.3272, 0.9976, 0.3272, 0.9987, 0.3087, 0.9987, 0.2804, 0.9976, 0.2619, 0.9925, 0.2619, 0.9915, 0.2804, 0.9987, 0.3087, 0.9976, 0.3272, 0.9976, 0.2619, 0.9987, 0.2804, 0.9976, 0.3272, 0.9925, 0.3272, 0.9925, 0.2619, 0.9976, 0.2619, 0.9976, 0.5545, 0.9976, 0.5336, 0.9925, 0.5336, 0.9925, 0.5545, 0.8085, 0.3272, 0.7936, 0.3272, 0.7936, 0.2619, 0.8085, 0.2619, 0.8085, 0.2619, 0.7936, 0.2619, 0.7936, 0.3272, 0.8085, 0.3272, 0.5751, 0.5984, 0.5658, 0.5984, 0.5658, 0.5678, 0.5751, 0.5678, 0.6078, 0.7202, 0.5858, 0.7289, 0.5786, 0.7289, 0.5751, 0.7202, 0.8181, 0.7202, 0.8399, 0.7202, 0.8399, 0.7659, 0.8181, 0.7659, 0.6078, 0.7202, 0.5751, 0.7202, 0.5751, 0.7659, 0.6078, 0.7659, 0.5751, 0.5678, 0.5751, 0.5984, 0.6078, 0.5984, 0.6078, 0.5678, 0.6078, 0.5678, 0.6078, 0.5984, 0.5751, 0.5984, 0.5751, 0.5678, 0.8399, 0.731, 0.8181, 0.731, 0.8181, 0.7551, 0.8399, 0.7551, 0.5751, 0.5678, 0.5658, 0.5678, 0.5658, 0.5984, 0.5751, 0.5984, 0.5751, 0.7659, 0.5658, 0.7551, 0.5658, 0.731, 0.5751, 0.7202, 0.5751, 0.7202, 0.5658, 0.731, 0.5658, 0.7551, 0.5751, 0.7659, 0.5786, 0.5678, 0.5786, 0.5545, 0.5858, 0.5545, 0.5858, 0.5678, 0.5751, 0.7659, 0.5786, 0.7572, 0.5858, 0.7572, 0.6078, 0.7659, 0.5751, 0.7202, 0.5786, 0.7289, 0.5786, 0.7572, 0.5751, 0.7659, 0.6078, 0.7659, 0.5858, 0.7572, 0.5858, 0.7289, 0.6078, 0.7202, 0.5858, 0.7572, 0.5847, 0.7757, 0.5847, 0.7104, 0.5858, 0.7289, 0.8181, 0.7289, 0.8085, 0.7289, 0.8085, 0.7572, 0.8181, 0.7572, 0.8181, 0.7572, 0.8085, 0.7572, 0.8085, 0.7289, 0.8181, 0.7289, 0.5858, 0.5678, 0.5858, 0.5545, 0.5786, 0.5545, 0.5786, 0.5678, 0.5847, 0.5545, 0.5847, 0.5336, 0.5796, 0.5336, 0.5796, 0.5545, 0.5858, 0.7289, 0.5847, 0.7104, 0.5796, 0.7104, 0.5786, 0.7289, 0.5786, 0.7572, 0.5796, 0.7757, 0.5847, 0.7757, 0.5858, 0.7572, 0.5786, 0.7289, 0.5796, 0.7104, 0.5796, 0.7757, 0.5786, 0.7572, 0.5796, 0.7104, 0.5847, 0.7104, 0.5847, 0.7757, 0.5796, 0.7757, 0.5796, 0.5545, 0.5796, 0.5336, 0.5847, 0.5336, 0.5847, 0.5545, 0.8085, 0.7104, 0.7936, 0.7104, 0.7936, 0.7757, 0.8085, 0.7757, 0.8085, 0.7757, 0.7936, 0.7757, 0.7936, 0.7104, 0.8085, 0.7104, 0.5751, 0.5984, 0.5658, 0.5984, 0.5658, 0.5678, 0.5751, 0.5678, 0.6078, 0.2717, 0.5858, 0.2804, 0.5786, 0.2804, 0.5751, 0.2717, 0.8181, 0.2717, 0.8399, 0.2717, 0.8399, 0.3174, 0.8181, 0.3174, 0.6078, 0.2717, 0.5751, 0.2717, 0.5751, 0.3174, 0.6078, 0.3174, 0.5751, 0.5678, 0.5751, 0.5984, 0.6078, 0.5984, 0.6078, 0.5678, 0.6078, 0.5678, 0.6078, 0.5984, 0.5751, 0.5984, 0.5751, 0.5678, 0.8399, 0.2825, 0.8181, 0.2825, 0.8181, 0.3066, 0.8399, 0.3066, 0.5751, 0.5678, 0.5658, 0.5678, 0.5658, 0.5984, 0.5751, 0.5984, 0.5751, 0.3174, 0.5658, 0.3066, 0.5658, 0.2825, 0.5751, 0.2717, 0.5751, 0.2717, 0.5658, 0.2825, 0.5658, 0.3066, 0.5751, 0.3174, 0.5786, 0.5678, 0.5786, 0.5545, 0.5858, 0.5545, 0.5858, 0.5678, 0.5751, 0.3174, 0.5786, 0.3087, 0.5858, 0.3087, 0.6078, 0.3174, 0.5751, 0.2717, 0.5786, 0.2804, 0.5786, 0.3087, 0.5751, 0.3174, 0.6078, 0.3174, 0.5858, 0.3087, 0.5858, 0.2804, 0.6078, 0.2717, 0.5858, 0.3087, 0.5847, 0.3272, 0.5847, 0.2619, 0.5858, 0.2804, 0.8181, 0.2804, 0.8085, 0.2804, 0.8085, 0.3087, 0.8181, 0.3087, 0.8181, 0.3087, 0.8085, 0.3087, 0.8085, 0.2804, 0.8181, 0.2804, 0.5858, 0.5678, 0.5858, 0.5545, 0.5786, 0.5545, 0.5786, 0.5678, 0.5847, 0.5545, 0.5847, 0.5336, 0.5796, 0.5336, 0.5796, 0.5545, 0.5858, 0.2804, 0.5847, 0.2619, 0.5796, 0.2619, 0.5786, 0.2804, 0.5786, 0.3087, 0.5796, 0.3272, 0.5847, 0.3272, 0.5858, 0.3087, 0.5786, 0.2804, 0.5796, 0.2619, 0.5796, 0.3272, 0.5786, 0.3087, 0.5796, 0.2619, 0.5847, 0.2619, 0.5847, 0.3272, 0.5796, 0.3272, 0.5796, 0.5545, 0.5796, 0.5336, 0.5847, 0.5336, 0.5847, 0.5545, 0.8085, 0.2619, 0.7936, 0.2619, 0.7936, 0.3272, 0.8085, 0.3272, 0.8085, 0.3272, 0.7936, 0.3272, 0.7936, 0.2619, 0.8085, 0.2619])
me_cube_002.materials.append(mat_material_004)
me_cube_002.update()
me_plane_003 = bpy.data.meshes.new('Plane.003')
me_plane_003.from_pydata([(-12.56, -12.66, 0.0), (12.56, -12.66, 0.0), (-12.56, 12.66, 0.0), (12.56, 12.66, 0.0)], [], [(0, 1, 3, 2)])
_uv = me_plane_003.uv_layers.new(name='UVMap')
_uv.uv.foreach_set('vector', [0.8557, 0.1443, 0.8557, 0.8433, 0.1567, 0.8433, 0.1567, 0.1443])
me_plane_003.materials.append(mat_material_005)
me_plane_003.update()

# ---- objects
ob_cube = bpy.data.objects.new('Cube', me_cube_006)
ob_plane_001 = bpy.data.objects.new('Plane.001', me_plane_002)
ob_cube_001 = bpy.data.objects.new('Cube.001', me_cube_003)
ob_plane = bpy.data.objects.new('Plane', me_plane)
ob_cube_002 = bpy.data.objects.new('Cube.002', me_cube_002)
ob_plane_002 = bpy.data.objects.new('Plane.002', me_plane_003)

# ---- transforms, parenting, visibility, modifiers, constraints
ob_cube.parent = ob_plane_001
ob_cube.matrix_parent_inverse = Matrix(((1.0, -0.0, 0.0, -0.1159), (-0.0, 7.55e-08, 1.0, -11.36), (0.0, -1.0, 7.55e-08, 70.8), (0.0, 0.0, -0.0, 1.0)))
ob_cube.location = (-16.46, 70.6, 6.088)
ob_cube.hide_render = True
ob_cube.visible_camera = False
ob_cube.visible_diffuse = False
ob_cube.visible_glossy = False
ob_cube.visible_transmission = False
ob_cube.visible_volume_scatter = False
ob_cube.visible_shadow = False
ob_cube.display_type = 'BOUNDS'
ob_cube.lineart.usage = 'EXCLUDE'
ob_plane_001.location = (0.1159, 70.8, 11.36)
ob_plane_001.rotation_euler = (1.571, -0.0, 0.0)
ob_cube_001.location = (19.82, 49.34, 5.923)
ob_cube_001.hide_render = True
ob_cube_001.visible_camera = False
ob_cube_001.visible_diffuse = False
ob_cube_001.visible_glossy = False
ob_cube_001.visible_transmission = False
ob_cube_001.visible_volume_scatter = False
ob_cube_001.visible_shadow = False
ob_cube_001.display_type = 'BOUNDS'
ob_cube_001.lineart.usage = 'EXCLUDE'
ob_plane.location = (0.0, 0.0, 8.203)
ob_plane.rotation_euler = (1.571, -0.0, -1.571)
ob_cube_002.location = (0.1385, 70.7, 14.51)
ob_cube_002.rotation_euler = (9.955e-05, 0.001058, -3.142)
ob_cube_002.color = (0.8, 0.8, 0.8, 1.0)
ob_plane_002.location = (41.45, 59.68, 11.14)
ob_plane_002.rotation_euler = (-0.0, 4.712, 0.0)

# ---- collection membership
scene.collection.objects.link(ob_cube)
col_collection.objects.link(ob_plane_001)
col_collection.objects.link(ob_cube_001)
col_collection.objects.link(ob_plane)
col_collection.objects.link(ob_cube_002)
col_boolean_cutters.objects.link(ob_cube_001)
col_boolean_cutters.objects.link(ob_cube)
col_boolean_cutters.objects.link(ob_plane_002)

# ---- scene / render settings (as saved in the file)
scene.frame_start = 1; scene.frame_end = 250; scene.frame_set(0)
scene.render.engine = 'BLENDER_EEVEE_NEXT'
bpy.context.view_layer.update()

# ---- added for rendering (the .blend has no active camera and no usable light): camera, sun
cam_auto = bpy.data.cameras.new('AutoCamera')
cam_auto.lens = 50.0
cam_auto.sensor_width = 36.0
cam_auto.clip_end = 1813.07
ob_auto_camera = bpy.data.objects.new('AutoCamera', cam_auto)
scene.collection.objects.link(ob_auto_camera)
ob_auto_camera.location = (105.537, -89.331, 93.7907)
ob_auto_camera.rotation_euler = (1.09748, -7.21219e-08, 0.694738)
scene.camera = ob_auto_camera
light_auto_sun = bpy.data.lights.new('AutoSun', 'SUN')
light_auto_sun.energy = 3.0
light_auto_sun.angle = 0.0523599
ob_auto_sun = bpy.data.objects.new('AutoSun', light_auto_sun)
scene.collection.objects.link(ob_auto_sun)
ob_auto_sun.rotation_euler = (0.872665, 0.174533, 0.523599)
bpy.context.view_layer.update()
